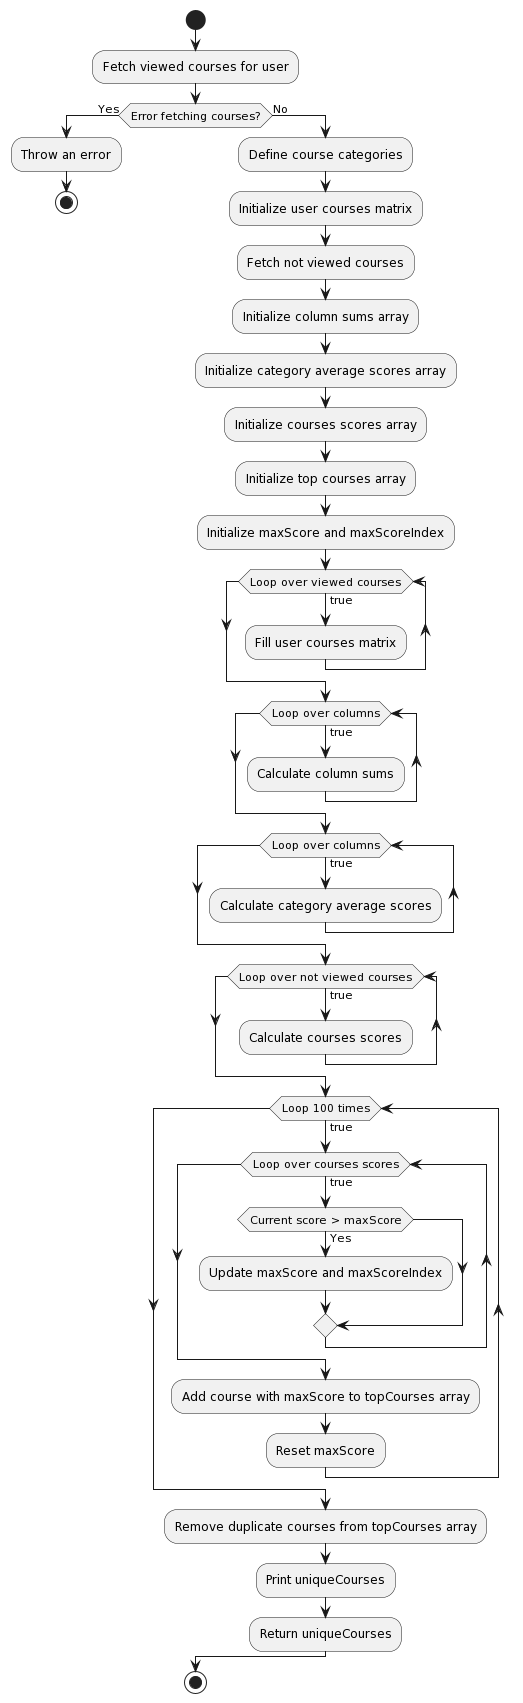

The diagram above was rendered by PlantUML. Its source (embedded in the PNG):
@startuml
start
:Fetch viewed courses for user;
if (Error fetching courses?) then (Yes)
  :Throw an error;
  stop
else (No)
  :Define course categories;
  :Initialize user courses matrix;
  :Fetch not viewed courses;
  :Initialize column sums array;
  :Initialize category average scores array;
  :Initialize courses scores array;
  :Initialize top courses array;
  :Initialize maxScore and maxScoreIndex;
  
  while (Loop over viewed courses) is (true)
    :Fill user courses matrix;
  endwhile

  while (Loop over columns) is (true)
    :Calculate column sums;
  endwhile

  while (Loop over columns) is (true)
    :Calculate category average scores;
  endwhile

  while (Loop over not viewed courses) is (true)
    :Calculate courses scores;
  endwhile

  while (Loop 100 times) is (true)
    while (Loop over courses scores) is (true)
      if (Current score > maxScore) then (Yes)
        :Update maxScore and maxScoreIndex;
      endif
    endwhile
    :Add course with maxScore to topCourses array;
    :Reset maxScore;
  endwhile

  :Remove duplicate courses from topCourses array;
  :Print uniqueCourses;
  :Return uniqueCourses;
endif
stop
@enduml